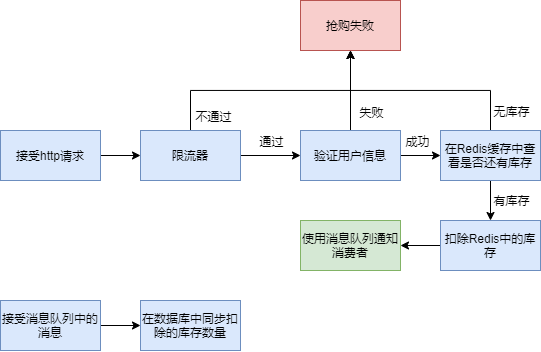

The diagram above was exported from draw.io. Its source (the exported page's mxGraphModel, read from the mxfile embedded in the PNG):
<mxGraphModel dx="920" dy="567" grid="1" gridSize="10" guides="1" tooltips="1" connect="1" arrows="1" fold="1" page="1" pageScale="1" pageWidth="827" pageHeight="1169" math="0" shadow="0">
  <root>
    <mxCell id="0" />
    <mxCell id="1" parent="0" />
    <mxCell id="x8oZoyv7o86eDa8gC9br-7" value="" style="edgeStyle=orthogonalEdgeStyle;rounded=0;orthogonalLoop=1;jettySize=auto;html=1;" edge="1" parent="1" source="x8oZoyv7o86eDa8gC9br-1" target="x8oZoyv7o86eDa8gC9br-6">
      <mxGeometry relative="1" as="geometry" />
    </mxCell>
    <mxCell id="x8oZoyv7o86eDa8gC9br-1" value="接受http请求" style="rounded=0;whiteSpace=wrap;html=1;fillColor=#dae8fc;strokeColor=#6c8ebf;" vertex="1" parent="1">
      <mxGeometry x="20" y="400" width="100" height="50" as="geometry" />
    </mxCell>
    <mxCell id="x8oZoyv7o86eDa8gC9br-9" value="" style="edgeStyle=orthogonalEdgeStyle;rounded=0;orthogonalLoop=1;jettySize=auto;html=1;" edge="1" parent="1" source="x8oZoyv7o86eDa8gC9br-6" target="x8oZoyv7o86eDa8gC9br-8">
      <mxGeometry relative="1" as="geometry" />
    </mxCell>
    <mxCell id="x8oZoyv7o86eDa8gC9br-28" value="通过" style="edgeLabel;html=1;align=center;verticalAlign=middle;resizable=0;points=[];" vertex="1" connectable="0" parent="x8oZoyv7o86eDa8gC9br-9">
      <mxGeometry x="0.3417" y="5" relative="1" as="geometry">
        <mxPoint x="-10" y="-10" as="offset" />
      </mxGeometry>
    </mxCell>
    <mxCell id="x8oZoyv7o86eDa8gC9br-29" style="edgeStyle=orthogonalEdgeStyle;rounded=0;orthogonalLoop=1;jettySize=auto;html=1;exitX=0.5;exitY=0;exitDx=0;exitDy=0;entryX=0.5;entryY=1;entryDx=0;entryDy=0;labelBorderColor=none;" edge="1" parent="1" source="x8oZoyv7o86eDa8gC9br-6" target="x8oZoyv7o86eDa8gC9br-18">
      <mxGeometry relative="1" as="geometry" />
    </mxCell>
    <mxCell id="x8oZoyv7o86eDa8gC9br-32" value="不通过" style="edgeLabel;html=1;align=center;verticalAlign=middle;resizable=0;points=[];" vertex="1" connectable="0" parent="x8oZoyv7o86eDa8gC9br-29">
      <mxGeometry x="-0.5338" y="1" relative="1" as="geometry">
        <mxPoint x="6" y="26" as="offset" />
      </mxGeometry>
    </mxCell>
    <mxCell id="x8oZoyv7o86eDa8gC9br-6" value="限流器" style="rounded=0;whiteSpace=wrap;html=1;fillColor=#dae8fc;strokeColor=#6c8ebf;" vertex="1" parent="1">
      <mxGeometry x="160" y="400" width="100" height="50" as="geometry" />
    </mxCell>
    <mxCell id="x8oZoyv7o86eDa8gC9br-11" value="" style="edgeStyle=orthogonalEdgeStyle;rounded=0;orthogonalLoop=1;jettySize=auto;html=1;labelBorderColor=none;" edge="1" parent="1" source="x8oZoyv7o86eDa8gC9br-8" target="x8oZoyv7o86eDa8gC9br-10">
      <mxGeometry relative="1" as="geometry" />
    </mxCell>
    <mxCell id="x8oZoyv7o86eDa8gC9br-13" value="成功" style="edgeLabel;html=1;align=center;verticalAlign=middle;resizable=0;points=[];" vertex="1" connectable="0" parent="x8oZoyv7o86eDa8gC9br-11">
      <mxGeometry x="0.1765" y="1" relative="1" as="geometry">
        <mxPoint x="-7" y="-14" as="offset" />
      </mxGeometry>
    </mxCell>
    <mxCell id="x8oZoyv7o86eDa8gC9br-30" style="edgeStyle=orthogonalEdgeStyle;rounded=0;orthogonalLoop=1;jettySize=auto;html=1;exitX=0.5;exitY=0;exitDx=0;exitDy=0;entryX=0.5;entryY=1;entryDx=0;entryDy=0;labelBorderColor=none;" edge="1" parent="1" source="x8oZoyv7o86eDa8gC9br-8" target="x8oZoyv7o86eDa8gC9br-18">
      <mxGeometry relative="1" as="geometry" />
    </mxCell>
    <mxCell id="x8oZoyv7o86eDa8gC9br-33" value="失败" style="edgeLabel;html=1;align=center;verticalAlign=middle;resizable=0;points=[];" vertex="1" connectable="0" parent="x8oZoyv7o86eDa8gC9br-30">
      <mxGeometry x="-0.6739" y="-2" relative="1" as="geometry">
        <mxPoint x="18" y="-6" as="offset" />
      </mxGeometry>
    </mxCell>
    <mxCell id="x8oZoyv7o86eDa8gC9br-8" value="验证用户信息" style="rounded=0;whiteSpace=wrap;html=1;fillColor=#dae8fc;strokeColor=#6c8ebf;" vertex="1" parent="1">
      <mxGeometry x="320" y="400" width="100" height="50" as="geometry" />
    </mxCell>
    <mxCell id="x8oZoyv7o86eDa8gC9br-15" value="" style="edgeStyle=orthogonalEdgeStyle;rounded=0;orthogonalLoop=1;jettySize=auto;html=1;labelBorderColor=none;" edge="1" parent="1" source="x8oZoyv7o86eDa8gC9br-10" target="x8oZoyv7o86eDa8gC9br-14">
      <mxGeometry relative="1" as="geometry" />
    </mxCell>
    <mxCell id="x8oZoyv7o86eDa8gC9br-17" value="有库存" style="edgeLabel;html=1;align=center;verticalAlign=middle;resizable=0;points=[];" vertex="1" connectable="0" parent="x8oZoyv7o86eDa8gC9br-15">
      <mxGeometry x="0.2853" relative="1" as="geometry">
        <mxPoint x="20" y="-6" as="offset" />
      </mxGeometry>
    </mxCell>
    <mxCell id="x8oZoyv7o86eDa8gC9br-31" style="edgeStyle=orthogonalEdgeStyle;rounded=0;orthogonalLoop=1;jettySize=auto;html=1;exitX=0.5;exitY=0;exitDx=0;exitDy=0;entryX=0.5;entryY=1;entryDx=0;entryDy=0;labelBorderColor=none;" edge="1" parent="1" source="x8oZoyv7o86eDa8gC9br-10" target="x8oZoyv7o86eDa8gC9br-18">
      <mxGeometry relative="1" as="geometry" />
    </mxCell>
    <mxCell id="x8oZoyv7o86eDa8gC9br-34" value="无库存" style="edgeLabel;html=1;align=center;verticalAlign=middle;resizable=0;points=[];" vertex="1" connectable="0" parent="x8oZoyv7o86eDa8gC9br-31">
      <mxGeometry x="-0.8165" y="-5" relative="1" as="geometry">
        <mxPoint x="15" as="offset" />
      </mxGeometry>
    </mxCell>
    <mxCell id="x8oZoyv7o86eDa8gC9br-10" value="在Redis缓存中查看是否还有库存" style="rounded=0;whiteSpace=wrap;html=1;fillColor=#dae8fc;strokeColor=#6c8ebf;" vertex="1" parent="1">
      <mxGeometry x="460" y="400" width="100" height="50" as="geometry" />
    </mxCell>
    <mxCell id="x8oZoyv7o86eDa8gC9br-23" value="" style="edgeStyle=orthogonalEdgeStyle;rounded=0;orthogonalLoop=1;jettySize=auto;html=1;labelBorderColor=none;" edge="1" parent="1" source="x8oZoyv7o86eDa8gC9br-14" target="x8oZoyv7o86eDa8gC9br-22">
      <mxGeometry relative="1" as="geometry" />
    </mxCell>
    <mxCell id="x8oZoyv7o86eDa8gC9br-14" value="扣除Redis中的库存" style="rounded=0;whiteSpace=wrap;html=1;fillColor=#dae8fc;strokeColor=#6c8ebf;" vertex="1" parent="1">
      <mxGeometry x="460" y="490" width="100" height="50" as="geometry" />
    </mxCell>
    <mxCell id="x8oZoyv7o86eDa8gC9br-18" value="抢购失败" style="rounded=0;whiteSpace=wrap;html=1;fillColor=#f8cecc;strokeColor=#b85450;" vertex="1" parent="1">
      <mxGeometry x="320" y="270" width="100" height="50" as="geometry" />
    </mxCell>
    <mxCell id="x8oZoyv7o86eDa8gC9br-22" value="使用消息队列通知消费者" style="rounded=0;whiteSpace=wrap;html=1;fillColor=#d5e8d4;strokeColor=#82b366;" vertex="1" parent="1">
      <mxGeometry x="320" y="490" width="100" height="50" as="geometry" />
    </mxCell>
    <mxCell id="x8oZoyv7o86eDa8gC9br-27" value="" style="edgeStyle=orthogonalEdgeStyle;rounded=0;orthogonalLoop=1;jettySize=auto;html=1;labelBorderColor=none;" edge="1" parent="1" source="x8oZoyv7o86eDa8gC9br-25" target="x8oZoyv7o86eDa8gC9br-26">
      <mxGeometry relative="1" as="geometry" />
    </mxCell>
    <mxCell id="x8oZoyv7o86eDa8gC9br-25" value="接受消息队列中的消息" style="rounded=0;whiteSpace=wrap;html=1;fillColor=#dae8fc;strokeColor=#6c8ebf;" vertex="1" parent="1">
      <mxGeometry x="20" y="570" width="100" height="50" as="geometry" />
    </mxCell>
    <mxCell id="x8oZoyv7o86eDa8gC9br-26" value="在数据库中同步扣除的库存数量" style="rounded=0;whiteSpace=wrap;html=1;fillColor=#dae8fc;strokeColor=#6c8ebf;" vertex="1" parent="1">
      <mxGeometry x="160" y="570" width="100" height="50" as="geometry" />
    </mxCell>
  </root>
</mxGraphModel>